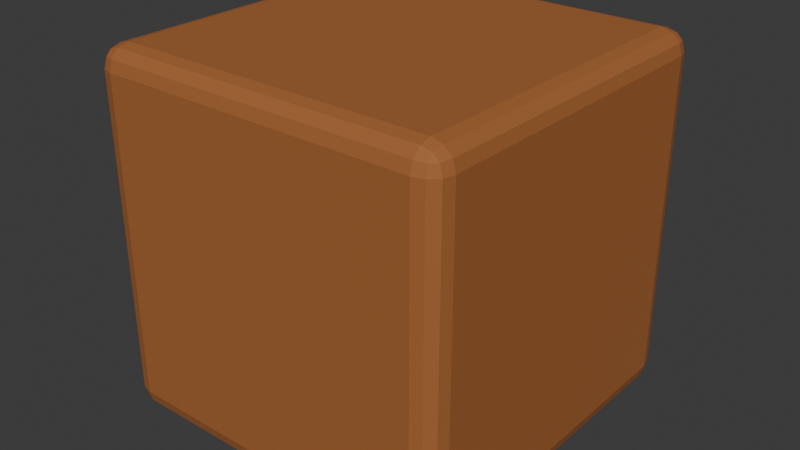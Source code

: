# Source: wood_beam.blend  (saved by Blender 4.0.36; exported with 4.5.12 LTS)
import bpy
from mathutils import Matrix  # noqa: F401  (used for matrix-valued properties, if any)

bpy.ops.wm.read_factory_settings(use_empty=True)
scene = bpy.context.scene
scene.name = 'Scene'

# ---- collections
col_collection = bpy.data.collections.new('Collection'); scene.collection.children.link(col_collection)

# ---- materials (node trees are filled in below, after node groups)
mat_woodbeammaterial = bpy.data.materials.new('WoodBeamMaterial')
mat_woodbeammaterial.use_transparent_shadow = False
mat_woodbeammaterial.diffuse_color = (0.38, 0.13, 0.035, 1.0)

# ---- material node trees
mat_woodbeammaterial.use_nodes = True; mat_woodbeammaterial.node_tree.nodes.clear()
_N = mat_woodbeammaterial.node_tree.nodes; _L = mat_woodbeammaterial.node_tree.links
n0 = _N.new('ShaderNodeBsdfPrincipled'); n0.name = 'Principled BSDF'; n0.location = (10, 300)
n0.inputs[0].default_value = (0.38, 0.13, 0.035, 1.0)
n0.inputs[2].default_value = 0.78
n0.inputs[3].default_value = 1.45
n1 = _N.new('ShaderNodeOutputMaterial'); n1.name = 'Material Output'; n1.location = (300, 300)
_L.new(n0.outputs[0], n1.inputs[0])
n1.is_active_output = True

# ---- world
world_world = bpy.data.worlds.new('World'); scene.world = world_world
world_world.use_nodes = True; world_world.node_tree.nodes.clear()
_N = world_world.node_tree.nodes; _L = world_world.node_tree.links
n0 = _N.new('ShaderNodeOutputWorld'); n0.name = 'World Output'; n0.location = (300, 300)
n1 = _N.new('ShaderNodeBackground'); n1.name = 'Background'; n1.location = (10, 300)
n1.inputs[0].default_value = (0.05088, 0.05088, 0.05088, 1.0)
_L.new(n1.outputs[0], n0.inputs[0])
n0.is_active_output = True
world_world.color = (0.05088, 0.05088, 0.05088)
world_world.use_sun_shadow = False
world_world.sun_shadow_jitter_overblur = 0.0

# ---- meshes
me_cube_001 = bpy.data.meshes.new('Cube.001')
me_cube_001.from_pydata([(-0.44, -0.44, -0.5), (-0.44, -0.5, -0.44), (-0.5, -0.44, -0.44), (-0.44, -0.47, -0.492), (-0.47, -0.44, -0.492), (-0.4687, -0.4687, -0.4842), (-0.47, -0.492, -0.44), (-0.44, -0.492, -0.47), (-0.4687, -0.4842, -0.4687), (-0.492, -0.44, -0.47), (-0.492, -0.47, -0.44), (-0.4842, -0.4687, -0.4687), (-0.44, -0.5, 0.44), (-0.44, -0.44, 0.5), (-0.5, -0.44, 0.44), (-0.44, -0.492, 0.47), (-0.47, -0.492, 0.44), (-0.4687, -0.4842, 0.4687), (-0.47, -0.44, 0.492), (-0.44, -0.47, 0.492), (-0.4687, -0.4687, 0.4842), (-0.492, -0.47, 0.44), (-0.492, -0.44, 0.47), (-0.4842, -0.4687, 0.4687), (-0.44, 0.44, -0.5), (-0.5, 0.44, -0.44), (-0.44, 0.5, -0.44), (-0.47, 0.44, -0.492), (-0.44, 0.47, -0.492), (-0.4687, 0.4687, -0.4842), (-0.492, 0.47, -0.44), (-0.492, 0.44, -0.47), (-0.4842, 0.4687, -0.4687), (-0.44, 0.492, -0.47), (-0.47, 0.492, -0.44), (-0.4687, 0.4842, -0.4687), (-0.44, 0.44, 0.5), (-0.44, 0.5, 0.44), (-0.5, 0.44, 0.44), (-0.44, 0.47, 0.492), (-0.47, 0.44, 0.492), (-0.4687, 0.4687, 0.4842), (-0.47, 0.492, 0.44), (-0.44, 0.492, 0.47), (-0.4687, 0.4842, 0.4687), (-0.492, 0.44, 0.47), (-0.492, 0.47, 0.44), (-0.4842, 0.4687, 0.4687), (0.44, -0.44, -0.5), (0.5, -0.44, -0.44), (0.44, -0.5, -0.44), (0.47, -0.44, -0.492), (0.44, -0.47, -0.492), (0.4687, -0.4687, -0.4842), (0.492, -0.47, -0.44), (0.492, -0.44, -0.47), (0.4842, -0.4687, -0.4687), (0.44, -0.492, -0.47), (0.47, -0.492, -0.44), (0.4687, -0.4842, -0.4687), (0.44, -0.44, 0.5), (0.44, -0.5, 0.44), (0.5, -0.44, 0.44), (0.44, -0.47, 0.492), (0.47, -0.44, 0.492), (0.4687, -0.4687, 0.4842), (0.47, -0.492, 0.44), (0.44, -0.492, 0.47), (0.4687, -0.4842, 0.4687), (0.492, -0.44, 0.47), (0.492, -0.47, 0.44), (0.4842, -0.4687, 0.4687), (0.44, 0.44, -0.5), (0.44, 0.5, -0.44), (0.5, 0.44, -0.44), (0.44, 0.47, -0.492), (0.47, 0.44, -0.492), (0.4687, 0.4687, -0.4842), (0.47, 0.492, -0.44), (0.44, 0.492, -0.47), (0.4687, 0.4842, -0.4687), (0.492, 0.44, -0.47), (0.492, 0.47, -0.44), (0.4842, 0.4687, -0.4687), (0.44, 0.44, 0.5), (0.5, 0.44, 0.44), (0.44, 0.5, 0.44), (0.47, 0.44, 0.492), (0.44, 0.47, 0.492), (0.4687, 0.4687, 0.4842), (0.492, 0.47, 0.44), (0.492, 0.44, 0.47), (0.4842, 0.4687, 0.4687), (0.44, 0.492, 0.47), (0.47, 0.492, 0.44), (0.4687, 0.4842, 0.4687)], [], [(50, 61, 12, 1), (74, 85, 62, 49), (84, 36, 13, 60), (2, 14, 38, 25), (26, 37, 86, 73), (0, 3, 5, 4), (3, 7, 8, 5), (1, 6, 8, 7), (6, 10, 11, 8), (2, 9, 11, 10), (9, 4, 5, 11), (5, 8, 11), (12, 15, 17, 16), (15, 19, 20, 17), (13, 18, 20, 19), (18, 22, 23, 20), (14, 21, 23, 22), (21, 16, 17, 23), (17, 20, 23), (24, 27, 29, 28), (27, 31, 32, 29), (25, 30, 32, 31), (30, 34, 35, 32), (26, 33, 35, 34), (33, 28, 29, 35), (29, 32, 35), (36, 39, 41, 40), (39, 43, 44, 41), (37, 42, 44, 43), (42, 46, 47, 44), (38, 45, 47, 46), (45, 40, 41, 47), (41, 44, 47), (48, 51, 53, 52), (51, 55, 56, 53), (49, 54, 56, 55), (54, 58, 59, 56), (50, 57, 59, 58), (57, 52, 53, 59), (53, 56, 59), (60, 63, 65, 64), (63, 67, 68, 65), (61, 66, 68, 67), (66, 70, 71, 68), (62, 69, 71, 70), (69, 64, 65, 71), (65, 68, 71), (72, 75, 77, 76), (75, 79, 80, 77), (73, 78, 80, 79), (78, 82, 83, 80), (74, 81, 83, 82), (81, 76, 77, 83), (77, 80, 83), (84, 87, 89, 88), (87, 91, 92, 89), (85, 90, 92, 91), (90, 94, 95, 92), (86, 93, 95, 94), (93, 88, 89, 95), (89, 92, 95), (24, 0, 4, 27), (27, 4, 9, 31), (31, 9, 2, 25), (1, 12, 16, 6), (6, 16, 21, 10), (10, 21, 14, 2), (13, 36, 40, 18), (18, 40, 45, 22), (22, 45, 38, 14), (37, 26, 34, 42), (42, 34, 30, 46), (46, 30, 25, 38), (72, 24, 28, 75), (75, 28, 33, 79), (79, 33, 26, 73), (36, 84, 88, 39), (39, 88, 93, 43), (43, 93, 86, 37), (85, 74, 82, 90), (90, 82, 78, 94), (94, 78, 73, 86), (48, 72, 76, 51), (51, 76, 81, 55), (55, 81, 74, 49), (84, 60, 64, 87), (87, 64, 69, 91), (91, 69, 62, 85), (61, 50, 58, 66), (66, 58, 54, 70), (70, 54, 49, 62), (0, 48, 52, 3), (3, 52, 57, 7), (7, 57, 50, 1), (60, 13, 19, 63), (63, 19, 15, 67), (67, 15, 12, 61), (24, 72, 48, 0)])
_uv = me_cube_001.uv_layers.new(name='UVMap')
_uv.uv.foreach_set('vector', [0.39, 0.765, 0.61, 0.765, 0.61, 0.985, 0.39, 0.985, 0.39, 0.515, 0.61, 0.515, 0.61, 0.735, 0.39, 0.735, 0.64, 0.515, 0.86, 0.515, 0.86, 0.735, 0.64, 0.735, 0.39, 0.015, 0.61, 0.015, 0.61, 0.235, 0.39, 0.235, 0.39, 0.265, 0.61, 0.265, 0.61, 0.485, 0.39, 0.485, 0.14, 0.735, 0.14, 0.7425, 0.1328, 0.7422, 0.1325, 0.735, 0.14, 0.7425, 0.14, 0.75, 0.1328, 0.75, 0.1328, 0.7422, 0.39, 0.985, 0.39, 1.0, 0.375, 0.9922, 0.375, 0.985, 0.39, 0.0, 0.39, 0.00751, 0.375, 0.007827, 0.375, 0.0, 0.39, 0.015, 0.375, 0.015, 0.375, 0.007827, 0.39, 0.00751, 0.125, 0.735, 0.1325, 0.735, 0.1328, 0.7422, 0.125, 0.7422, 0.1328, 0.7422, 0.1328, 0.75, 0.125, 0.7422, 0.61, 0.985, 0.6175, 0.985, 0.6172, 1.0, 0.61, 1.0, 0.6175, 0.985, 0.625, 0.985, 0.625, 1.0, 0.6172, 1.0, 0.86, 0.735, 0.875, 0.735, 0.875, 0.7422, 0.86, 0.75, 0.625, 0.015, 0.6175, 0.015, 0.6172, 0.007827, 0.625, 0.007827, 0.61, 0.015, 0.61, 0.00751, 0.6172, 0.007827, 0.6175, 0.015, 0.61, 0.00751, 0.61, 0.0, 0.6172, 0.0, 0.6172, 0.007827, 0.6172, 0.0, 0.625, 0.007827, 0.6172, 0.007827, 0.14, 0.515, 0.1325, 0.515, 0.1328, 0.5078, 0.14, 0.5075, 0.1325, 0.515, 0.125, 0.515, 0.125, 0.5078, 0.1328, 0.5078, 0.39, 0.235, 0.39, 0.2425, 0.375, 0.2422, 0.375, 0.235, 0.39, 0.2425, 0.39, 0.2575, 0.375, 0.2578, 0.375, 0.2422, 0.39, 0.265, 0.375, 0.265, 0.375, 0.2578, 0.39, 0.2575, 0.14, 0.5, 0.14, 0.5075, 0.1328, 0.5078, 0.1328, 0.5, 0.1328, 0.5078, 0.125, 0.5078, 0.1328, 0.5, 0.86, 0.515, 0.86, 0.5, 0.875, 0.5078, 0.875, 0.515, 0.625, 0.265, 0.6175, 0.265, 0.6172, 0.2578, 0.625, 0.25, 0.61, 0.265, 0.61, 0.2575, 0.6172, 0.2578, 0.6175, 0.265, 0.61, 0.2575, 0.61, 0.2425, 0.6172, 0.2422, 0.6172, 0.2578, 0.61, 0.235, 0.6175, 0.235, 0.6172, 0.2422, 0.61, 0.2425, 0.6175, 0.235, 0.625, 0.235, 0.625, 0.2422, 0.6172, 0.2422, 0.625, 0.2422, 0.6172, 0.246, 0.6172, 0.2422, 0.36, 0.735, 0.3675, 0.735, 0.3672, 0.7422, 0.36, 0.7425, 0.3675, 0.735, 0.3825, 0.735, 0.3828, 0.7422, 0.3672, 0.7422, 0.39, 0.735, 0.39, 0.7425, 0.3828, 0.7422, 0.3825, 0.735, 0.39, 0.7425, 0.39, 0.7575, 0.375, 0.7578, 0.3828, 0.7422, 0.39, 0.765, 0.375, 0.765, 0.375, 0.7578, 0.39, 0.7575, 0.36, 0.75, 0.36, 0.7425, 0.3672, 0.7422, 0.3672, 0.75, 0.3672, 0.7422, 0.371, 0.7422, 0.3672, 0.75, 0.64, 0.735, 0.64, 0.75, 0.6328, 0.75, 0.6325, 0.735, 0.625, 0.765, 0.6175, 0.765, 0.6172, 0.7578, 0.625, 0.7578, 0.61, 0.765, 0.61, 0.7575, 0.6172, 0.7578, 0.6175, 0.765, 0.61, 0.7575, 0.61, 0.7425, 0.6172, 0.7422, 0.6172, 0.7578, 0.61, 0.735, 0.6175, 0.735, 0.6172, 0.7422, 0.61, 0.7425, 0.6175, 0.735, 0.6325, 0.735, 0.6328, 0.75, 0.6172, 0.7422, 0.625, 0.7578, 0.6172, 0.7578, 0.6172, 0.754, 0.36, 0.515, 0.36, 0.5075, 0.3672, 0.5078, 0.3675, 0.515, 0.36, 0.5075, 0.36, 0.5, 0.3672, 0.5, 0.3672, 0.5078, 0.39, 0.485, 0.39, 0.4925, 0.375, 0.4922, 0.375, 0.485, 0.39, 0.4925, 0.39, 0.5075, 0.3828, 0.5078, 0.375, 0.4922, 0.39, 0.515, 0.3825, 0.515, 0.3828, 0.5078, 0.39, 0.5075, 0.3825, 0.515, 0.3675, 0.515, 0.3672, 0.5078, 0.3828, 0.5078, 0.3672, 0.5078, 0.3672, 0.5, 0.371, 0.5078, 0.64, 0.515, 0.6325, 0.515, 0.6328, 0.5, 0.64, 0.5, 0.6325, 0.515, 0.6175, 0.515, 0.6172, 0.5078, 0.6328, 0.5, 0.61, 0.515, 0.61, 0.5075, 0.6172, 0.5078, 0.6175, 0.515, 0.61, 0.5075, 0.61, 0.4925, 0.6172, 0.4922, 0.6172, 0.5078, 0.61, 0.485, 0.6175, 0.485, 0.6172, 0.4922, 0.61, 0.4925, 0.6175, 0.485, 0.625, 0.485, 0.625, 0.4922, 0.6172, 0.4922, 0.625, 0.4922, 0.6172, 0.496, 0.6172, 0.4922, 0.14, 0.515, 0.14, 0.735, 0.1325, 0.735, 0.1325, 0.515, 0.1325, 0.515, 0.1325, 0.735, 0.125, 0.735, 0.125, 0.515, 0.375, 0.235, 0.375, 0.015, 0.39, 0.015, 0.39, 0.235, 0.39, 0.985, 0.61, 0.985, 0.61, 1.0, 0.39, 1.0, 0.39, 0.0, 0.61, 0.0, 0.61, 0.00751, 0.39, 0.00751, 0.39, 0.00751, 0.61, 0.00751, 0.61, 0.015, 0.39, 0.015, 0.86, 0.735, 0.86, 0.515, 0.875, 0.515, 0.875, 0.735, 0.625, 0.015, 0.625, 0.235, 0.6175, 0.235, 0.6175, 0.015, 0.6175, 0.015, 0.6175, 0.235, 0.61, 0.235, 0.61, 0.015, 0.61, 0.265, 0.39, 0.265, 0.39, 0.2575, 0.61, 0.2575, 0.61, 0.2575, 0.39, 0.2575, 0.39, 0.2425, 0.61, 0.2425, 0.61, 0.2425, 0.39, 0.2425, 0.39, 0.235, 0.61, 0.235, 0.36, 0.515, 0.14, 0.515, 0.14, 0.5075, 0.36, 0.5075, 0.36, 0.5075, 0.14, 0.5075, 0.14, 0.5, 0.36, 0.5, 0.375, 0.485, 0.375, 0.265, 0.39, 0.265, 0.39, 0.485, 0.86, 0.515, 0.64, 0.515, 0.64, 0.5, 0.86, 0.5, 0.625, 0.265, 0.625, 0.485, 0.6175, 0.485, 0.6175, 0.265, 0.6175, 0.265, 0.6175, 0.485, 0.61, 0.485, 0.61, 0.265, 0.61, 0.515, 0.39, 0.515, 0.39, 0.5075, 0.61, 0.5075, 0.61, 0.5075, 0.39, 0.5075, 0.39, 0.4925, 0.61, 0.4925, 0.61, 0.4925, 0.39, 0.4925, 0.39, 0.485, 0.61, 0.485, 0.36, 0.735, 0.36, 0.515, 0.3675, 0.515, 0.3675, 0.735, 0.3675, 0.735, 0.3675, 0.515, 0.3825, 0.515, 0.3825, 0.735, 0.3825, 0.735, 0.3825, 0.515, 0.39, 0.515, 0.39, 0.735, 0.64, 0.515, 0.64, 0.735, 0.6325, 0.735, 0.6325, 0.515, 0.6325, 0.515, 0.6325, 0.735, 0.6175, 0.735, 0.6175, 0.515, 0.6175, 0.515, 0.6175, 0.735, 0.61, 0.735, 0.61, 0.515, 0.61, 0.765, 0.39, 0.765, 0.39, 0.7575, 0.61, 0.7575, 0.61, 0.7575, 0.39, 0.7575, 0.39, 0.7425, 0.61, 0.7425, 0.61, 0.7425, 0.39, 0.7425, 0.39, 0.735, 0.61, 0.735, 0.14, 0.735, 0.36, 0.735, 0.36, 0.7425, 0.14, 0.7425, 0.14, 0.7425, 0.36, 0.7425, 0.36, 0.75, 0.14, 0.75, 0.375, 0.985, 0.375, 0.765, 0.39, 0.765, 0.39, 0.985, 0.64, 0.735, 0.86, 0.735, 0.86, 0.75, 0.64, 0.75, 0.625, 0.765, 0.625, 0.985, 0.6175, 0.985, 0.6175, 0.765, 0.6175, 0.765, 0.6175, 0.985, 0.61, 0.985, 0.61, 0.765, 0.14, 0.515, 0.36, 0.515, 0.36, 0.735, 0.14, 0.735])
me_cube_001.materials.append(mat_woodbeammaterial)
me_cube_001.update()

# ---- objects
ob_woodbeam = bpy.data.objects.new('WoodBeam', me_cube_001)

# ---- transforms, parenting, visibility, modifiers, constraints
ob_woodbeam.location = (0.0, 0.0, 0.0)
_m = ob_woodbeam.modifiers.new('Weighted corner normals', 'WEIGHTED_NORMAL')
_m.keep_sharp = True

# ---- collection membership
col_collection.objects.link(ob_woodbeam)

# ---- scene / render settings (as saved in the file)
scene.frame_start = 1; scene.frame_end = 250; scene.frame_set(1)
scene.render.engine = 'BLENDER_EEVEE_NEXT'
scene.cycles.sampling_pattern = 'TABULATED_SOBOL'
bpy.context.view_layer.update()

# ---- added for rendering (the .blend has no active camera and no usable light): camera, sun
cam_auto = bpy.data.cameras.new('AutoCamera')
cam_auto.lens = 50.0
cam_auto.sensor_width = 36.0
cam_auto.clip_end = 1000.0
ob_auto_camera = bpy.data.objects.new('AutoCamera', cam_auto)
scene.collection.objects.link(ob_auto_camera)
ob_auto_camera.location = (1.60254, -1.92304, 1.28203)
ob_auto_camera.rotation_euler = (1.09748, -7.21219e-08, 0.694738)
scene.camera = ob_auto_camera
light_auto_sun = bpy.data.lights.new('AutoSun', 'SUN')
light_auto_sun.energy = 3.0
light_auto_sun.angle = 0.0523599
ob_auto_sun = bpy.data.objects.new('AutoSun', light_auto_sun)
scene.collection.objects.link(ob_auto_sun)
ob_auto_sun.rotation_euler = (0.872665, 0.174533, 0.523599)
bpy.context.view_layer.update()
